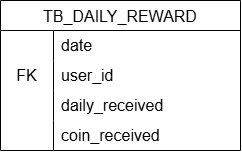

The diagram above was exported from draw.io. Its source (the exported page's mxGraphModel, read from the mxfile embedded in the PNG):
<mxGraphModel dx="1078" dy="435" grid="1" gridSize="10" guides="1" tooltips="1" connect="1" arrows="1" fold="1" page="1" pageScale="1" pageWidth="850" pageHeight="1100" math="0" shadow="0">
  <root>
    <mxCell id="0" />
    <mxCell id="1" parent="0" />
    <mxCell id="pzRhYUwgNnSSFHnsgy-V-10" parent="1" style="shape=table;startSize=30;container=1;collapsible=0;childLayout=tableLayout;fixedRows=1;rowLines=0;fontStyle=0;strokeColor=default;fontSize=16;" value="TB_DAILY_REWARD" vertex="1">
      <mxGeometry height="150" width="240" x="90" y="80" as="geometry" />
    </mxCell>
    <mxCell id="pzRhYUwgNnSSFHnsgy-V-11" parent="pzRhYUwgNnSSFHnsgy-V-10" style="shape=tableRow;horizontal=0;startSize=0;swimlaneHead=0;swimlaneBody=0;top=0;left=0;bottom=0;right=0;collapsible=0;dropTarget=0;fillColor=none;points=[[0,0.5],[1,0.5]];portConstraint=eastwest;strokeColor=inherit;fontSize=16;" value="" vertex="1">
      <mxGeometry height="30" width="240" y="30" as="geometry" />
    </mxCell>
    <mxCell id="pzRhYUwgNnSSFHnsgy-V-12" parent="pzRhYUwgNnSSFHnsgy-V-11" style="shape=partialRectangle;html=1;whiteSpace=wrap;connectable=0;fillColor=none;top=0;left=0;bottom=0;right=0;overflow=hidden;pointerEvents=1;strokeColor=inherit;fontSize=16;" value="" vertex="1">
      <mxGeometry height="30" width="53" as="geometry">
        <mxRectangle height="30" width="53" as="alternateBounds" />
      </mxGeometry>
    </mxCell>
    <mxCell id="pzRhYUwgNnSSFHnsgy-V-13" parent="pzRhYUwgNnSSFHnsgy-V-11" style="shape=partialRectangle;html=1;whiteSpace=wrap;connectable=0;fillColor=none;top=0;left=0;bottom=0;right=0;align=left;spacingLeft=6;overflow=hidden;strokeColor=inherit;fontSize=16;" value="date" vertex="1">
      <mxGeometry height="30" width="187" x="53" as="geometry">
        <mxRectangle height="30" width="187" as="alternateBounds" />
      </mxGeometry>
    </mxCell>
    <mxCell id="pzRhYUwgNnSSFHnsgy-V-14" parent="pzRhYUwgNnSSFHnsgy-V-10" style="shape=tableRow;horizontal=0;startSize=0;swimlaneHead=0;swimlaneBody=0;top=0;left=0;bottom=0;right=0;collapsible=0;dropTarget=0;fillColor=none;points=[[0,0.5],[1,0.5]];portConstraint=eastwest;strokeColor=inherit;fontSize=16;" value="" vertex="1">
      <mxGeometry height="30" width="240" y="60" as="geometry" />
    </mxCell>
    <mxCell id="pzRhYUwgNnSSFHnsgy-V-15" parent="pzRhYUwgNnSSFHnsgy-V-14" style="shape=partialRectangle;html=1;whiteSpace=wrap;connectable=0;fillColor=none;top=0;left=0;bottom=0;right=0;overflow=hidden;strokeColor=inherit;fontSize=16;" value="&lt;span style=&quot;color: rgb(0, 0, 0);&quot;&gt;FK&lt;/span&gt;" vertex="1">
      <mxGeometry height="30" width="53" as="geometry">
        <mxRectangle height="30" width="53" as="alternateBounds" />
      </mxGeometry>
    </mxCell>
    <mxCell id="pzRhYUwgNnSSFHnsgy-V-16" parent="pzRhYUwgNnSSFHnsgy-V-14" style="shape=partialRectangle;html=1;whiteSpace=wrap;connectable=0;fillColor=none;top=0;left=0;bottom=0;right=0;align=left;spacingLeft=6;overflow=hidden;strokeColor=inherit;fontSize=16;" value="user_id" vertex="1">
      <mxGeometry height="30" width="187" x="53" as="geometry">
        <mxRectangle height="30" width="187" as="alternateBounds" />
      </mxGeometry>
    </mxCell>
    <mxCell id="pzRhYUwgNnSSFHnsgy-V-17" parent="pzRhYUwgNnSSFHnsgy-V-10" style="shape=tableRow;horizontal=0;startSize=0;swimlaneHead=0;swimlaneBody=0;top=0;left=0;bottom=0;right=0;collapsible=0;dropTarget=0;fillColor=none;points=[[0,0.5],[1,0.5]];portConstraint=eastwest;strokeColor=inherit;fontSize=16;" value="" vertex="1">
      <mxGeometry height="30" width="240" y="90" as="geometry" />
    </mxCell>
    <mxCell id="pzRhYUwgNnSSFHnsgy-V-18" parent="pzRhYUwgNnSSFHnsgy-V-17" style="shape=partialRectangle;html=1;whiteSpace=wrap;connectable=0;fillColor=none;top=0;left=0;bottom=0;right=0;overflow=hidden;strokeColor=inherit;fontSize=16;" value="" vertex="1">
      <mxGeometry height="30" width="53" as="geometry">
        <mxRectangle height="30" width="53" as="alternateBounds" />
      </mxGeometry>
    </mxCell>
    <mxCell id="pzRhYUwgNnSSFHnsgy-V-19" parent="pzRhYUwgNnSSFHnsgy-V-17" style="shape=partialRectangle;html=1;whiteSpace=wrap;connectable=0;fillColor=none;top=0;left=0;bottom=0;right=0;align=left;spacingLeft=6;overflow=hidden;strokeColor=inherit;fontSize=16;" value="daily_received" vertex="1">
      <mxGeometry height="30" width="187" x="53" as="geometry">
        <mxRectangle height="30" width="187" as="alternateBounds" />
      </mxGeometry>
    </mxCell>
    <mxCell id="pzRhYUwgNnSSFHnsgy-V-20" parent="pzRhYUwgNnSSFHnsgy-V-10" style="shape=tableRow;horizontal=0;startSize=0;swimlaneHead=0;swimlaneBody=0;top=0;left=0;bottom=0;right=0;collapsible=0;dropTarget=0;fillColor=none;points=[[0,0.5],[1,0.5]];portConstraint=eastwest;strokeColor=inherit;fontSize=16;" value="" vertex="1">
      <mxGeometry height="30" width="240" y="120" as="geometry" />
    </mxCell>
    <mxCell id="pzRhYUwgNnSSFHnsgy-V-21" parent="pzRhYUwgNnSSFHnsgy-V-20" style="shape=partialRectangle;html=1;whiteSpace=wrap;connectable=0;fillColor=none;top=0;left=0;bottom=0;right=0;overflow=hidden;strokeColor=inherit;fontSize=16;" value="" vertex="1">
      <mxGeometry height="30" width="53" as="geometry">
        <mxRectangle height="30" width="53" as="alternateBounds" />
      </mxGeometry>
    </mxCell>
    <mxCell id="pzRhYUwgNnSSFHnsgy-V-22" parent="pzRhYUwgNnSSFHnsgy-V-20" style="shape=partialRectangle;html=1;whiteSpace=wrap;connectable=0;fillColor=none;top=0;left=0;bottom=0;right=0;align=left;spacingLeft=6;overflow=hidden;strokeColor=inherit;fontSize=16;" value="coin_received" vertex="1">
      <mxGeometry height="30" width="187" x="53" as="geometry">
        <mxRectangle height="30" width="187" as="alternateBounds" />
      </mxGeometry>
    </mxCell>
  </root>
</mxGraphModel>